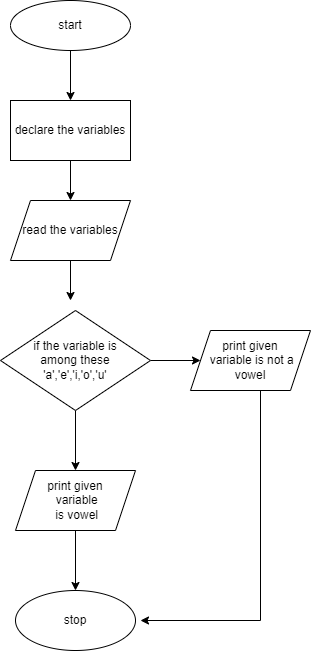

The diagram above was exported from draw.io. Its source (the exported page's mxGraphModel, read from the mxfile embedded in the PNG):
<mxGraphModel dx="880" dy="427" grid="1" gridSize="10" guides="1" tooltips="1" connect="1" arrows="1" fold="1" page="1" pageScale="1" pageWidth="850" pageHeight="1100" math="0" shadow="0">
  <root>
    <mxCell id="0" />
    <mxCell id="1" parent="0" />
    <mxCell id="I02NZhlVB0ItxWrU-SRH-3" value="" style="edgeStyle=orthogonalEdgeStyle;rounded=0;orthogonalLoop=1;jettySize=auto;html=1;" edge="1" parent="1" source="I02NZhlVB0ItxWrU-SRH-1" target="I02NZhlVB0ItxWrU-SRH-2">
      <mxGeometry relative="1" as="geometry" />
    </mxCell>
    <mxCell id="I02NZhlVB0ItxWrU-SRH-1" value="start" style="ellipse;whiteSpace=wrap;html=1;" vertex="1" parent="1">
      <mxGeometry x="350" y="10" width="120" height="50" as="geometry" />
    </mxCell>
    <mxCell id="I02NZhlVB0ItxWrU-SRH-5" value="" style="edgeStyle=orthogonalEdgeStyle;rounded=0;orthogonalLoop=1;jettySize=auto;html=1;" edge="1" parent="1" source="I02NZhlVB0ItxWrU-SRH-2" target="I02NZhlVB0ItxWrU-SRH-4">
      <mxGeometry relative="1" as="geometry" />
    </mxCell>
    <mxCell id="I02NZhlVB0ItxWrU-SRH-2" value="declare the variables" style="whiteSpace=wrap;html=1;" vertex="1" parent="1">
      <mxGeometry x="350" y="110" width="120" height="60" as="geometry" />
    </mxCell>
    <mxCell id="I02NZhlVB0ItxWrU-SRH-7" value="" style="edgeStyle=orthogonalEdgeStyle;rounded=0;orthogonalLoop=1;jettySize=auto;html=1;" edge="1" parent="1" source="I02NZhlVB0ItxWrU-SRH-4">
      <mxGeometry relative="1" as="geometry">
        <mxPoint x="410" y="310" as="targetPoint" />
      </mxGeometry>
    </mxCell>
    <mxCell id="I02NZhlVB0ItxWrU-SRH-4" value="read the variables" style="shape=parallelogram;perimeter=parallelogramPerimeter;whiteSpace=wrap;html=1;fixedSize=1;" vertex="1" parent="1">
      <mxGeometry x="350" y="210" width="120" height="60" as="geometry" />
    </mxCell>
    <mxCell id="I02NZhlVB0ItxWrU-SRH-10" value="" style="edgeStyle=orthogonalEdgeStyle;rounded=0;orthogonalLoop=1;jettySize=auto;html=1;" edge="1" parent="1" source="I02NZhlVB0ItxWrU-SRH-8" target="I02NZhlVB0ItxWrU-SRH-9">
      <mxGeometry relative="1" as="geometry" />
    </mxCell>
    <mxCell id="I02NZhlVB0ItxWrU-SRH-12" value="" style="edgeStyle=orthogonalEdgeStyle;rounded=0;orthogonalLoop=1;jettySize=auto;html=1;" edge="1" parent="1" source="I02NZhlVB0ItxWrU-SRH-8" target="I02NZhlVB0ItxWrU-SRH-11">
      <mxGeometry relative="1" as="geometry" />
    </mxCell>
    <mxCell id="I02NZhlVB0ItxWrU-SRH-8" value="if the variable is &lt;br&gt;among these&lt;br&gt;'a','e','i,'o','u'" style="rhombus;whiteSpace=wrap;html=1;" vertex="1" parent="1">
      <mxGeometry x="340" y="320" width="150" height="100" as="geometry" />
    </mxCell>
    <mxCell id="I02NZhlVB0ItxWrU-SRH-14" value="" style="edgeStyle=orthogonalEdgeStyle;rounded=0;orthogonalLoop=1;jettySize=auto;html=1;" edge="1" parent="1" source="I02NZhlVB0ItxWrU-SRH-9" target="I02NZhlVB0ItxWrU-SRH-13">
      <mxGeometry relative="1" as="geometry" />
    </mxCell>
    <mxCell id="I02NZhlVB0ItxWrU-SRH-9" value="print given&lt;br&gt;&amp;nbsp;variable&lt;br&gt;&amp;nbsp;is vowel" style="shape=parallelogram;perimeter=parallelogramPerimeter;whiteSpace=wrap;html=1;fixedSize=1;" vertex="1" parent="1">
      <mxGeometry x="355" y="480" width="120" height="60" as="geometry" />
    </mxCell>
    <mxCell id="I02NZhlVB0ItxWrU-SRH-16" value="" style="edgeStyle=orthogonalEdgeStyle;rounded=0;orthogonalLoop=1;jettySize=auto;html=1;" edge="1" parent="1" source="I02NZhlVB0ItxWrU-SRH-11">
      <mxGeometry relative="1" as="geometry">
        <mxPoint x="480" y="630" as="targetPoint" />
        <Array as="points">
          <mxPoint x="600" y="630" />
        </Array>
      </mxGeometry>
    </mxCell>
    <mxCell id="I02NZhlVB0ItxWrU-SRH-11" value="print given&lt;br&gt;&amp;nbsp;variable is not a vowel" style="shape=parallelogram;perimeter=parallelogramPerimeter;whiteSpace=wrap;html=1;fixedSize=1;" vertex="1" parent="1">
      <mxGeometry x="530" y="340" width="120" height="60" as="geometry" />
    </mxCell>
    <mxCell id="I02NZhlVB0ItxWrU-SRH-13" value="stop" style="ellipse;whiteSpace=wrap;html=1;" vertex="1" parent="1">
      <mxGeometry x="355" y="600" width="120" height="60" as="geometry" />
    </mxCell>
  </root>
</mxGraphModel>